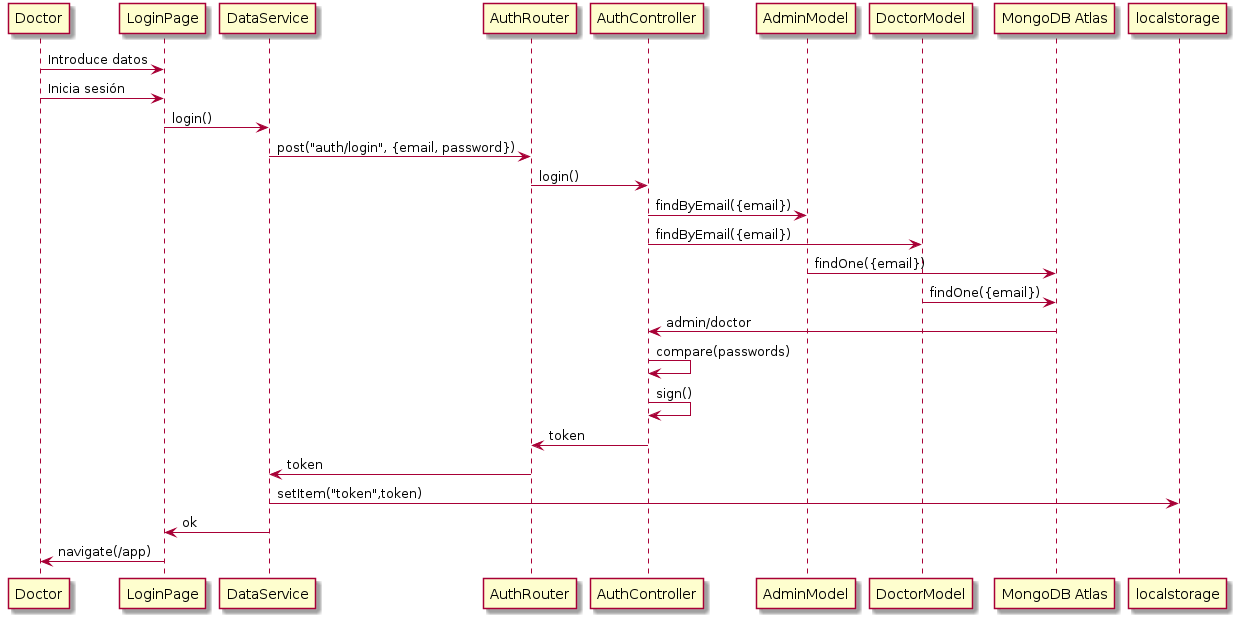

The diagram above was rendered by PlantUML. Its source (embedded in the PNG):
@startuml
Doctor -> LoginPage: Introduce datos
Doctor -> LoginPage: Inicia sesión

LoginPage -> DataService: login()
DataService -> AuthRouter: post("auth/login", {email, password})

AuthRouter -> AuthController : login()
AuthController -> AdminModel : findByEmail({email})
AuthController -> DoctorModel : findByEmail({email})

AdminModel -> "MongoDB Atlas" : findOne({email})
DoctorModel -> "MongoDB Atlas" : findOne({email})

"MongoDB Atlas" -> AuthController : admin/doctor

AuthController -> AuthController : compare(passwords)

AuthController -> AuthController : sign()
AuthController -> AuthRouter : token
AuthRouter -> DataService : token

DataService -> localstorage : setItem("token",token)
DataService -> LoginPage : ok

LoginPage -> Doctor : navigate(/app)

@enduml